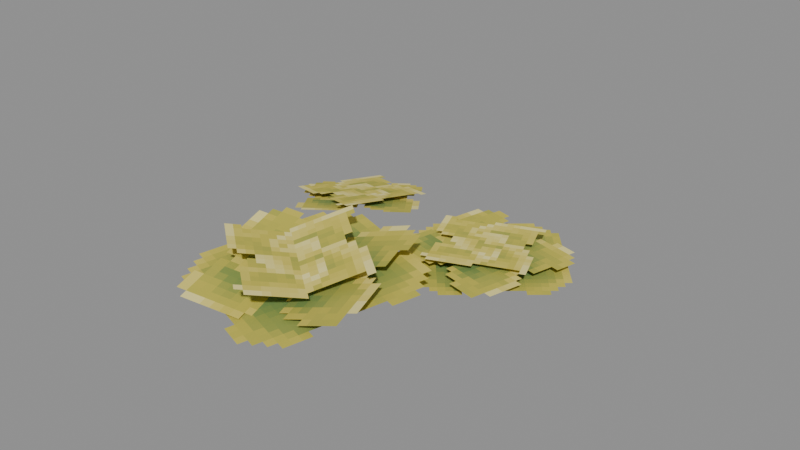 # Source: Foliage_Plants_Succulent.blend  (saved by Blender 5.0.119; exported with 4.5.12 LTS)
import bpy
from mathutils import Matrix  # noqa: F401  (used for matrix-valued properties, if any)

bpy.ops.wm.read_factory_settings(use_empty=True)
scene = bpy.context.scene
scene.name = 'Scene'

# ---- collections
col_widgets = bpy.data.collections.new('Widgets'); scene.collection.children.link(col_widgets)
col_widgets.hide_viewport = True

# ---- images (referenced by path relative to the original .blend; pixels are not part of the script)
import os
ASSET_DIR = os.environ.get("B2B_ASSET_DIR", "")  # directory of the original .blend (textures are referenced by path, not embedded)
HERE = os.path.dirname(os.path.abspath(__file__))  # packed textures are extracted next to this script under _unpacked/

def load_image(name, relpath, width, height, colorspace="sRGB"):
    """Load a texture the original file referenced (path relative to the .blend, or extracted next to this script)."""
    p = next((c for c in (os.path.join(HERE, relpath), os.path.join(ASSET_DIR, relpath)) if relpath and os.path.exists(c)), "")
    if p:
        img = bpy.data.images.load(p, check_existing=True)
        img.name = name
    else:  # same state as the original file: an image datablock whose file is absent (Cycles renders it pink)
        img = bpy.data.images.new(name, width, height)
        img.source = "FILE"
        img.filepath = "//" + (relpath or name)
    img.colorspace_settings.name = colorspace
    return img
img_image_0 = load_image('Image_0', '_unpacked/Image_0.c60950e3.png', 64, 32, 'sRGB')

# ---- materials (node trees are filled in below, after node groups)
mat_material_0 = bpy.data.materials.new('Material_0')

# ---- material node trees
mat_material_0.use_nodes = True; mat_material_0.node_tree.nodes.clear()
_N = mat_material_0.node_tree.nodes; _L = mat_material_0.node_tree.links
n0 = _N.new('ShaderNodeBsdfPrincipled'); n0.name = 'Principled BSDF'; n0.location = (10, 300)
n0.inputs[2].default_value = 1.0
n1 = _N.new('ShaderNodeOutputMaterial'); n1.name = 'Material Output'; n1.location = (300, 300)
n2 = _N.new('NodeFrame'); n2.name = 'Frame'; n2.location = (0, 0)
n2.label = 'Alpha Clip'
n2.width = 150
n3 = _N.new('ShaderNodeMath'); n3.name = 'Math'; n3.location = (-340, -20)
n3.operation = 'SUBTRACT'
n3.inputs[0].default_value = 1.0
n4 = _N.new('ShaderNodeMath'); n4.name = 'Math.001'; n4.location = (-540, -20)
n4.operation = 'LESS_THAN'
n4.inputs[1].default_value = 0.05
n5 = _N.new('ShaderNodeTexImage'); n5.name = 'Image Texture'; n5.location = (-840, 210)
n5.label = 'BASE COLOR'
n5.image = img_image_0
n5.interpolation = 'Closest'
n5.extension = 'EXTEND'
n3.parent = n2
n4.parent = n2
_L.new(n0.outputs[0], n1.inputs[0])
_L.new(n3.outputs[0], n0.inputs[4])
_L.new(n4.outputs[0], n3.inputs[1])
_L.new(n5.outputs[0], n0.inputs[0])
_L.new(n5.outputs[1], n4.inputs[0])
n1.is_active_output = True

# ---- meshes
me_mesh_0 = bpy.data.meshes.new('Mesh_0')
me_mesh_0.from_pydata([(-0.5705, -6.246e-05, 0.5762), (0.5705, -6.255e-05, 0.5762), (-0.5705, -6.245e-05, -0.5762), (0.5705, -6.254e-05, -0.5762), (0.114, 0.1015, -0.7414), (0.7259, 0.1015, 0.1122), (-0.3122, -0.00713, -0.4358), (0.2997, -0.00713, 0.4178), (-0.3112, -0.01533, -0.4366), (0.3007, -0.01533, 0.417), (-0.7375, 0.09306, -0.131), (-0.1256, 0.09306, 0.7226)], [], [(0, 2, 1), (2, 3, 1), (4, 6, 5), (6, 7, 5), (8, 10, 9), (10, 11, 9)])
_uv = me_mesh_0.uv_layers.new(name='UVMap')
_uv.uv.foreach_set('vector', [0.0, 1.0, 0.0, 0.375, 0.3125, 1.0, 0.0, 0.375, 0.3125, 0.375, 0.3125, 1.0, 0.3125, 1.0, 0.3125, 0.7188, 0.5938, 1.0, 0.3125, 0.7188, 0.5938, 0.7188, 0.5938, 1.0, 0.3125, 0.7188, 0.3125, 0.4375, 0.5938, 0.7188, 0.3125, 0.4375, 0.5938, 0.4375, 0.5938, 0.7188])
me_mesh_0.materials.append(mat_material_0)
me_mesh_0.update()
me_mesh_0.normals_split_custom_set([tuple(v) for v in zip(*[iter([-7.334e-08, -1.0, -7.447e-09, -7.334e-08, -1.0, -7.447e-09, -7.334e-08, -1.0, -7.447e-09, -7.334e-08, -1.0, -7.447e-09, -7.334e-08, -1.0, -7.447e-09, -7.334e-08, -1.0, -7.447e-09, -0.1649, 0.9792, 0.1182, -0.1649, 0.9792, 0.1182, -0.1649, 0.9792, 0.1182, -0.1649, 0.9792, 0.1182, -0.1649, 0.9792, 0.1182, -0.1649, 0.9792, 0.1182, 0.1645, 0.9793, -0.1179, 0.1645, 0.9793, -0.1179, 0.1645, 0.9793, -0.1179, 0.1645, 0.9793, -0.1179, 0.1645, 0.9793, -0.1179, 0.1645, 0.9793, -0.1179])] * 3)])
me_mesh_1 = bpy.data.meshes.new('Mesh_1')
me_mesh_1.from_pydata([(0.00105, -0.03616, 0.3822), (0.3881, -0.03616, 0.3822), (0.00105, -0.03616, -0.3842), (0.3881, -0.03616, -0.3842), (-0.3264, -0.2202, 0.3823), (0.01246, -0.03322, 0.3822), (-0.3266, -0.2203, -0.3841), (0.01227, -0.03326, -0.3842)], [], [(0, 2, 1), (2, 3, 1), (4, 6, 5), (6, 7, 5)])
_uv = me_mesh_1.uv_layers.new(name='UVMap')
_uv.uv.foreach_set('vector', [0.7188, 1.0, 0.7188, 0.5, 0.8438, 1.0, 0.7188, 0.5, 0.8438, 0.5, 0.8438, 1.0, 0.5938, 1.0, 0.5938, 0.5, 0.7188, 1.0, 0.5938, 0.5, 0.7188, 0.5, 0.7188, 1.0])
me_mesh_1.materials.append(mat_material_0)
me_mesh_1.update()
me_mesh_1.normals_split_custom_set([tuple(v) for v in zip(*[iter([7.7e-08, -1.0, 2.763e-07, 7.7e-08, -1.0, 2.763e-07, 7.7e-08, -1.0, 2.763e-07, 7.7e-08, -1.0, 2.932e-07, 7.7e-08, -1.0, 2.932e-07, 7.7e-08, -1.0, 2.932e-07, 0.4832, -0.8755, -8.231e-05, 0.4832, -0.8755, -8.231e-05, 0.4832, -0.8755, -8.231e-05, 0.4832, -0.8755, -8.235e-05, 0.4832, -0.8755, -8.235e-05, 0.4832, -0.8755, -8.235e-05])] * 3)])
me_mesh_2 = bpy.data.meshes.new('Mesh_2')
me_mesh_2.from_pydata([(-0.4269, -6.258e-05, 0.4419), (0.4269, -6.255e-05, 0.4419), (-0.4269, -6.245e-05, -0.4419), (0.4269, -6.242e-05, -0.4419), (0.1142, 0.04996, -0.5427), (0.5803, 0.04996, 0.1074), (-0.5803, 0.04996, -0.04478), (-0.1142, 0.04996, 0.6053), (0.3651, 0.0894, -0.1692), (0.1692, 0.0894, 0.4119), (-0.1692, 0.0894, -0.3493), (-0.3651, 0.0894, 0.2319), (-1.073, -0.03426, 0.3558), (-0.379, 0.09777, 0.4062), (-1.127, -0.03509, 1.104), (-0.4332, 0.09694, 1.155), (-0.682, 0.07981, 0.3458), (-0.3669, 0.146, 0.8677), (-1.154, -0.005848, 0.6417), (-0.8391, 0.06037, 1.164)], [], [(0, 2, 1), (2, 3, 1), (4, 6, 5), (6, 7, 5), (8, 10, 9), (10, 11, 9), (12, 14, 13), (14, 15, 13), (16, 18, 17), (18, 19, 17)])
_uv = me_mesh_2.uv_layers.new(name='UVMap')
_uv.uv.foreach_set('vector', [0.0, 1.0, 0.0, 0.375, 0.3125, 1.0, 0.0, 0.375, 0.3125, 0.375, 0.3125, 1.0, 0.3125, 1.0, 0.3125, 0.4375, 0.5938, 1.0, 0.3125, 0.4375, 0.5938, 0.4375, 0.5938, 1.0, 0.5938, 1.0, 0.5938, 0.5, 0.8438, 1.0, 0.5938, 0.5, 0.8438, 0.5, 0.8438, 1.0, 0.3125, 1.0, 0.3125, 0.4375, 0.5938, 1.0, 0.3125, 0.4375, 0.5938, 0.4375, 0.5938, 1.0, 0.5938, 1.0, 0.5938, 0.5, 0.8438, 1.0, 0.5938, 0.5, 0.8438, 0.5, 0.8438, 1.0])
me_mesh_2.materials.append(mat_material_0)
me_mesh_2.update()
me_mesh_2.normals_split_custom_set([tuple(v) for v in zip(*[iter([2.981e-08, -1.0, -1.52e-07, 2.981e-08, -1.0, -1.52e-07, 2.981e-08, -1.0, -1.52e-07, 2.981e-08, -1.0, -1.52e-07, 2.981e-08, -1.0, -1.52e-07, 2.981e-08, -1.0, -1.52e-07, -3.242e-08, 1.0, 1.417e-07, -3.242e-08, 1.0, 1.417e-07, -3.242e-08, 1.0, 1.417e-07, -3.325e-08, 1.0, 1.744e-07, -3.325e-08, 1.0, 1.744e-07, -3.325e-08, 1.0, 1.744e-07, 6.525e-08, 1.0, 1.724e-07, 6.525e-08, 1.0, 1.724e-07, 6.525e-08, 1.0, 1.724e-07, 4.885e-08, 1.0, 1.293e-07, 4.885e-08, 1.0, 1.293e-07, 4.885e-08, 1.0, 1.293e-07, -0.186, 0.9825, -0.01238, -0.186, 0.9825, -0.01238, -0.186, 0.9825, -0.01238, -0.186, 0.9825, -0.01238, -0.186, 0.9825, -0.01238, -0.186, 0.9825, -0.01238, -0.186, 0.9825, -0.01238, -0.186, 0.9825, -0.01238, -0.186, 0.9825, -0.01238, -0.186, 0.9825, -0.01238, -0.186, 0.9825, -0.01238, -0.186, 0.9825, -0.01238])] * 3)])
me_plane = bpy.data.meshes.new('Plane')
me_plane.from_pydata([(-1.0, -6.123e-17, -1.0), (1.0, -6.123e-17, -1.0), (-1.0, 6.123e-17, 1.0), (1.0, 6.123e-17, 1.0)], [], [(0, 1, 3, 2)])
_uv = me_plane.uv_layers.new(name='UVMap')
_uv.uv.foreach_set('vector', [0.0, 0.0, 1.0, 0.0, 1.0, 1.0, 0.0, 1.0])
me_plane.update()
me_cube = bpy.data.meshes.new('Cube')
me_cube.from_pydata([(-0.2178, -0.5563, -0.5926), (-0.2178, -0.5563, 0.5554), (-0.2178, 0.568, -0.5926), (-0.2178, 0.568, 0.5554), (0.07011, -0.5563, -0.5926), (0.07011, -0.5563, 0.5554), (0.07011, 0.568, -0.5926), (0.07011, 0.568, 0.5554)], [], [(0, 1, 3, 2), (2, 3, 7, 6), (6, 7, 5, 4), (4, 5, 1, 0), (2, 6, 4, 0), (7, 3, 1, 5)])
_uv = me_cube.uv_layers.new(name='UVMap')
_uv.uv.foreach_set('vector', [0.375, 0.0, 0.625, 0.0, 0.625, 0.25, 0.375, 0.25, 0.375, 0.25, 0.625, 0.25, 0.625, 0.5, 0.375, 0.5, 0.375, 0.5, 0.625, 0.5, 0.625, 0.75, 0.375, 0.75, 0.375, 0.75, 0.625, 0.75, 0.625, 1.0, 0.375, 1.0, 0.125, 0.5, 0.375, 0.5, 0.375, 0.75, 0.125, 0.75, 0.625, 0.5, 0.875, 0.5, 0.875, 0.75, 0.625, 0.75])
me_cube.update()
me_cube_001 = bpy.data.meshes.new('Cube.001')
me_cube_001.from_pydata([(-0.4022, -0.2263, -0.4386), (-0.4022, -0.2263, 0.3226), (-0.4022, 0.03981, -0.4386), (-0.4022, 0.03981, 0.3226), (0.2777, -0.2263, -0.4386), (0.2777, -0.2263, 0.3226), (0.2777, 0.03981, -0.4386), (0.2777, 0.03981, 0.3226)], [], [(0, 1, 3, 2), (2, 3, 7, 6), (6, 7, 5, 4), (4, 5, 1, 0), (2, 6, 4, 0), (7, 3, 1, 5)])
_uv = me_cube_001.uv_layers.new(name='UVMap')
_uv.uv.foreach_set('vector', [0.375, 0.0, 0.625, 0.0, 0.625, 0.25, 0.375, 0.25, 0.375, 0.25, 0.625, 0.25, 0.625, 0.5, 0.375, 0.5, 0.375, 0.5, 0.625, 0.5, 0.625, 0.75, 0.375, 0.75, 0.375, 0.75, 0.625, 0.75, 0.625, 1.0, 0.375, 1.0, 0.125, 0.5, 0.375, 0.5, 0.375, 0.75, 0.125, 0.75, 0.625, 0.5, 0.875, 0.5, 0.875, 0.75, 0.625, 0.75])
me_cube_001.update()
me_cube_002 = bpy.data.meshes.new('Cube.002')
me_cube_002.from_pydata([(0.1546, -0.1255, 0.294), (0.1546, -0.1255, 1.042), (0.1546, 0.5581, 0.294), (0.1546, 0.5581, 1.042), (0.5673, -0.1255, 0.294), (0.5673, -0.1255, 1.042), (0.5673, 0.5581, 0.294), (0.5673, 0.5581, 1.042)], [], [(0, 1, 3, 2), (2, 3, 7, 6), (6, 7, 5, 4), (4, 5, 1, 0), (2, 6, 4, 0), (7, 3, 1, 5)])
_uv = me_cube_002.uv_layers.new(name='UVMap')
_uv.uv.foreach_set('vector', [0.375, 0.0, 0.625, 0.0, 0.625, 0.25, 0.375, 0.25, 0.375, 0.25, 0.625, 0.25, 0.625, 0.5, 0.375, 0.5, 0.375, 0.5, 0.625, 0.5, 0.625, 0.75, 0.375, 0.75, 0.375, 0.75, 0.625, 0.75, 0.625, 1.0, 0.375, 1.0, 0.125, 0.5, 0.375, 0.5, 0.375, 0.75, 0.125, 0.75, 0.625, 0.5, 0.875, 0.5, 0.875, 0.75, 0.625, 0.75])
me_cube_002.update()
me_cube_003 = bpy.data.meshes.new('Cube.003')
me_cube_003.from_pydata([(-0.1848, 0.03627, 0.2259), (-0.1848, 0.03627, 1.044), (-0.1848, 0.7648, 0.2259), (-0.1848, 0.7648, 1.044), (0.187, 0.03627, 0.2259), (0.187, 0.03627, 1.044), (0.187, 0.7648, 0.2259), (0.187, 0.7648, 1.044)], [], [(0, 1, 3, 2), (2, 3, 7, 6), (6, 7, 5, 4), (4, 5, 1, 0), (2, 6, 4, 0), (7, 3, 1, 5)])
_uv = me_cube_003.uv_layers.new(name='UVMap')
_uv.uv.foreach_set('vector', [0.375, 0.0, 0.625, 0.0, 0.625, 0.25, 0.375, 0.25, 0.375, 0.25, 0.625, 0.25, 0.625, 0.5, 0.375, 0.5, 0.375, 0.5, 0.625, 0.5, 0.625, 0.75, 0.375, 0.75, 0.375, 0.75, 0.625, 0.75, 0.625, 1.0, 0.375, 1.0, 0.125, 0.5, 0.375, 0.5, 0.375, 0.75, 0.125, 0.75, 0.625, 0.5, 0.875, 0.5, 0.875, 0.75, 0.625, 0.75])
me_cube_003.update()
arm_armature = bpy.data.armatures.new('Armature')  # bones are not reproduced
arm_armature_001 = bpy.data.armatures.new('Armature.001')  # bones are not reproduced
arm_armature_002 = bpy.data.armatures.new('Armature.002')  # bones are not reproduced

# ---- objects
ob_node = bpy.data.objects.new('Node', arm_armature)
ob_mesh_0 = bpy.data.objects.new('Mesh_0', me_mesh_0)
ob_node_001 = bpy.data.objects.new('Node.001', arm_armature_001)
ob_mesh_1 = bpy.data.objects.new('Mesh_1', me_mesh_1)
ob_node_002 = bpy.data.objects.new('Node.002', arm_armature_002)
ob_mesh_2 = bpy.data.objects.new('Mesh_2', me_mesh_2)
ob_wgt_node = bpy.data.objects.new('WGT-Node', me_plane)
ob_wgt_node_001 = bpy.data.objects.new('WGT-Node.001', me_cube)
ob_wgt_node_002 = bpy.data.objects.new('WGT-Node.002', me_cube_001)
ob_wgt_node_003 = bpy.data.objects.new('WGT-Node.003', me_cube_002)
ob_wgt_node_004 = bpy.data.objects.new('WGT-Node.004', me_cube_003)

# ---- transforms, parenting, visibility, modifiers, constraints
ob_node.location = (-0.1222, -0.3903, 0.1197)
ob_node.rotation_mode = 'QUATERNION'
ob_node.rotation_quaternion = (0.6655, 0.7259, -0.128, -0.1173)
ob_node.show_in_front = True
ob_mesh_0.parent = ob_node
ob_mesh_0.location = (0.0, 0.0, 0.0)
ob_mesh_0.rotation_mode = 'QUATERNION'
ob_mesh_0.rotation_quaternion = (1.0, 0.0, 0.0, 0.0)
_vg = ob_mesh_0.vertex_groups.new(name='Node')
_vg.add([0, 1, 2, 3], 1.0, 'REPLACE')
_vg = ob_mesh_0.vertex_groups.new(name='Node.001')
_vg.add([4, 5, 6, 7], 1.0, 'REPLACE')
_vg = ob_mesh_0.vertex_groups.new(name='Node.002')
_vg.add([8, 9, 10, 11], 1.0, 'REPLACE')
_m = ob_mesh_0.modifiers.new('Armature', 'ARMATURE')
_m.object = ob_node
ob_node_001.location = (-0.1343, -0.4237, 0.1667)
ob_node_001.rotation_mode = 'QUATERNION'
ob_node_001.rotation_quaternion = (-0.2405, 0.372, -0.6128, 0.6544)
ob_node_001.show_in_front = True
ob_mesh_1.parent = ob_node_001
ob_mesh_1.location = (0.0, 0.0, 0.0)
ob_mesh_1.rotation_mode = 'QUATERNION'
ob_mesh_1.rotation_quaternion = (1.0, 0.0, 0.0, 0.0)
_vg = ob_mesh_1.vertex_groups.new(name='Node')
_vg.add([0, 1, 2, 3], 1.0, 'REPLACE')
_vg = ob_mesh_1.vertex_groups.new(name='Node.001')
_vg.add([4, 5, 6, 7], 1.0, 'REPLACE')
_m = ob_mesh_1.modifiers.new('Armature', 'ARMATURE')
_m.object = ob_node_001
ob_node_002.location = (0.4866, 0.498, 0.06113)
ob_node_002.rotation_mode = 'QUATERNION'
ob_node_002.rotation_quaternion = (0.6409, 0.6409, -0.2988, -0.2988)
ob_node_002.show_in_front = True
ob_mesh_2.parent = ob_node_002
ob_mesh_2.location = (0.0, 0.0, 0.0)
ob_mesh_2.rotation_mode = 'QUATERNION'
ob_mesh_2.rotation_quaternion = (1.0, 0.0, 0.0, 0.0)
_vg = ob_mesh_2.vertex_groups.new(name='Node')
_vg.add([0, 1, 2, 3], 1.0, 'REPLACE')
_vg = ob_mesh_2.vertex_groups.new(name='Node.001')
_vg.add([4, 5, 6, 7], 1.0, 'REPLACE')
_vg = ob_mesh_2.vertex_groups.new(name='Node.002')
_vg.add([8, 9, 10, 11], 1.0, 'REPLACE')
_vg = ob_mesh_2.vertex_groups.new(name='Node.003')
_vg.add([12, 13, 14, 15], 1.0, 'REPLACE')
_vg = ob_mesh_2.vertex_groups.new(name='Node.004')
_vg.add([16, 17, 18, 19], 1.0, 'REPLACE')
_m = ob_mesh_2.modifiers.new('Armature', 'ARMATURE')
_m.object = ob_node_002
ob_wgt_node.location = (0.0, 0.0, 0.0)
ob_wgt_node.hide_render = True
ob_wgt_node_001.location = (0.0, 0.0, 0.0)
ob_wgt_node_001.hide_render = True
ob_wgt_node_002.location = (0.0, 0.0, 0.0)
ob_wgt_node_002.hide_render = True
ob_wgt_node_003.location = (0.0, 0.0, 0.0)
ob_wgt_node_003.hide_render = True
ob_wgt_node_004.location = (0.0, 0.0, 0.0)
ob_wgt_node_004.hide_render = True

# ---- collection membership
scene.collection.objects.link(ob_node)
scene.collection.objects.link(ob_mesh_0)
scene.collection.objects.link(ob_node_001)
scene.collection.objects.link(ob_mesh_1)
scene.collection.objects.link(ob_node_002)
scene.collection.objects.link(ob_mesh_2)
col_widgets.objects.link(ob_wgt_node)
col_widgets.objects.link(ob_wgt_node_001)
col_widgets.objects.link(ob_wgt_node_002)
col_widgets.objects.link(ob_wgt_node_003)
col_widgets.objects.link(ob_wgt_node_004)

# ---- scene / render settings (as saved in the file)
scene.frame_start = 1; scene.frame_end = 250; scene.frame_set(1)
scene.render.engine = 'BLENDER_EEVEE_NEXT'
scene.render.bake_bias = 0.0
scene.render.bake_samples = 0
scene.cycles.sampling_pattern = 'TABULATED_SOBOL'
scene.eevee.use_volume_custom_range = False
bpy.context.view_layer.update()

# ---- added for rendering (the .blend has no active camera and no usable light): camera, sun + grey world if the file has none
cam_auto = bpy.data.cameras.new('AutoCamera')
cam_auto.lens = 50.0
cam_auto.sensor_width = 36.0
cam_auto.clip_end = 1000.0
ob_auto_camera = bpy.data.objects.new('AutoCamera', cam_auto)
scene.collection.objects.link(ob_auto_camera)
ob_auto_camera.location = (3.69404, -4.15186, 3.15081)
ob_auto_camera.rotation_euler = (1.09748, -7.21219e-08, 0.694738)
scene.camera = ob_auto_camera
light_auto_sun = bpy.data.lights.new('AutoSun', 'SUN')
light_auto_sun.energy = 3.0
light_auto_sun.angle = 0.0523599
ob_auto_sun = bpy.data.objects.new('AutoSun', light_auto_sun)
scene.collection.objects.link(ob_auto_sun)
ob_auto_sun.rotation_euler = (0.872665, 0.174533, 0.523599)
if scene.world is None:
    world_auto = bpy.data.worlds.new('AutoWorld')
    world_auto.color = (0.3, 0.3, 0.3)
    scene.world = world_auto
bpy.context.view_layer.update()
